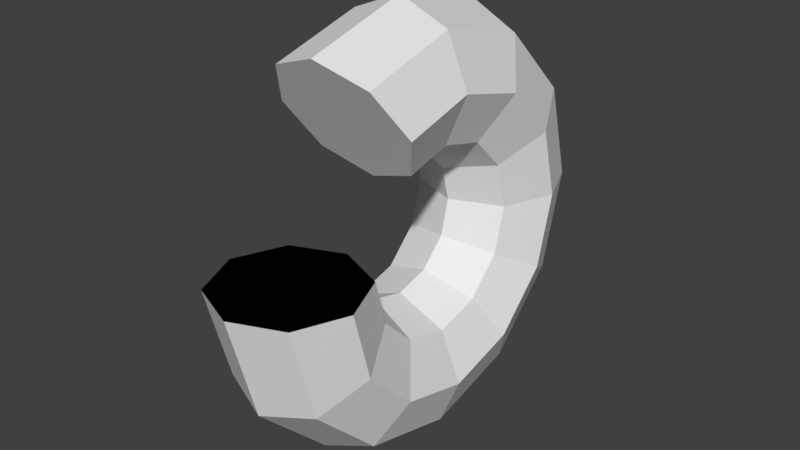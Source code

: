 # Source: solids_of_rotation.blend  (saved by Blender 2.79.0; exported with 4.5.12 LTS)
import bpy
from mathutils import Matrix  # noqa: F401  (used for matrix-valued properties, if any)

bpy.ops.wm.read_factory_settings(use_empty=True)
scene = bpy.context.scene
scene.name = 'Scene'

# ---- collections
col_collection_1 = bpy.data.collections.new('Collection 1'); scene.collection.children.link(col_collection_1)

# ---- world
world_world = bpy.data.worlds.new('World'); scene.world = world_world
world_world.color = (0.05088, 0.05088, 0.05088)
world_world.use_sun_shadow = False
world_world.sun_shadow_jitter_overblur = 0.0
world_world.cycles.sampling_method = 'MANUAL'

# ---- meshes
me_circle_044 = bpy.data.meshes.new('circle.044')
me_circle_044.from_pydata([(1.0, 0.0, 0.0), (0.7071, 0.7071, 0.0), (6.123e-17, 1.0, 0.0), (-0.7071, 0.7071, 0.0), (-1.0, 1.225e-16, 0.0), (-0.7071, -0.7071, 0.0), (-1.837e-16, -1.0, 0.0), (0.7071, -0.7071, 0.0), (1.0, 0.0, 0.0), (0.7071, 0.7071, 0.0), (6.123e-17, 1.0, 0.0), (-0.7071, 0.7071, 0.0), (-1.0, 1.225e-16, 0.0), (-0.7071, -0.7071, 0.0), (-1.837e-16, -1.0, 0.0), (0.7071, -0.7071, 0.0), (1.0, 0.2679, -1.0), (0.7071, 0.8803, -0.6464), (6.123e-17, 1.134, -0.5), (-0.7071, 0.8803, -0.6464), (-1.0, 0.2679, -1.0), (-0.7071, -0.3444, -1.354), (-1.837e-16, -0.5981, -1.5), (0.7071, -0.3444, -1.354), (1.0, 1.0, -1.732), (0.7071, 1.354, -1.12), (6.123e-17, 1.5, -0.866), (-0.7071, 1.354, -1.12), (-1.0, 1.0, -1.732), (-0.7071, 0.6464, -2.344), (-1.837e-16, 0.5, -2.598), (0.7071, 0.6464, -2.344), (1.0, 2.0, -2.0), (0.7071, 2.0, -1.293), (6.123e-17, 2.0, -1.0), (-0.7071, 2.0, -1.293), (-1.0, 2.0, -2.0), (-0.7071, 2.0, -2.707), (-1.837e-16, 2.0, -3.0), (0.7071, 2.0, -2.707), (1.0, 3.0, -1.732), (0.7071, 2.646, -1.12), (6.123e-17, 2.5, -0.866), (-0.7071, 2.646, -1.12), (-1.0, 3.0, -1.732), (-0.7071, 3.354, -2.344), (-1.837e-16, 3.5, -2.598), (0.7071, 3.354, -2.344), (1.0, 3.732, -1.0), (0.7071, 3.12, -0.6464), (6.123e-17, 2.866, -0.5), (-0.7071, 3.12, -0.6464), (-1.0, 3.732, -1.0), (-0.7071, 4.344, -1.354), (-1.837e-16, 4.598, -1.5), (0.7071, 4.344, -1.354), (1.0, 4.0, 1.431e-06), (0.7071, 3.293, 9.537e-07), (6.123e-17, 3.0, 9.537e-07), (-0.7071, 3.293, 9.537e-07), (-1.0, 4.0, 1.431e-06), (-0.7071, 4.707, 2.146e-06), (-1.837e-16, 5.0, 2.623e-06), (0.7071, 4.707, 2.146e-06), (1.0, 3.732, 1.0), (0.7071, 3.12, 0.6464), (6.123e-17, 2.866, 0.5), (-0.7071, 3.12, 0.6464), (-1.0, 3.732, 1.0), (-0.7071, 4.344, 1.354), (-1.837e-16, 4.598, 1.5), (0.7071, 4.344, 1.354), (1.0, 3.0, 1.732), (0.7071, 2.646, 1.12), (6.123e-17, 2.5, 0.866), (-0.7071, 2.646, 1.12), (-1.0, 3.0, 1.732), (-0.7071, 3.354, 2.344), (-1.837e-16, 3.5, 2.598), (0.7071, 3.354, 2.344), (1.0, 2.0, 2.0), (0.7071, 2.0, 1.293), (6.123e-17, 2.0, 1.0), (-0.7071, 2.0, 1.293), (-1.0, 2.0, 2.0), (-0.7071, 2.0, 2.707), (-1.837e-16, 2.0, 3.0), (0.7071, 2.0, 2.707), (1.0, 1.0, 1.732), (0.7071, 1.354, 1.12), (6.123e-17, 1.5, 0.866), (-0.7071, 1.354, 1.12), (-1.0, 1.0, 1.732), (-0.7071, 0.6464, 2.344), (-1.837e-16, 0.5, 2.598), (0.7071, 0.6464, 2.344)], [], [(0, 7, 6, 5, 4, 3, 2, 1), (8, 15, 14, 13, 12, 11, 10, 9), (5, 6, 14, 13), (3, 4, 12, 11), (1, 2, 10, 9), (7, 0, 8, 15), (6, 7, 15, 14), (4, 5, 13, 12), (2, 3, 11, 10), (0, 1, 9, 8), (16, 23, 22, 21, 20, 19, 18, 17), (10, 11, 19, 18), (8, 9, 17, 16), (15, 8, 16, 23), (13, 14, 22, 21), (11, 12, 20, 19), (9, 10, 18, 17), (14, 15, 23, 22), (12, 13, 21, 20), (24, 31, 30, 29, 28, 27, 26, 25), (22, 23, 31, 30), (20, 21, 29, 28), (18, 19, 27, 26), (16, 17, 25, 24), (23, 16, 24, 31), (21, 22, 30, 29), (19, 20, 28, 27), (17, 18, 26, 25), (32, 39, 38, 37, 36, 35, 34, 33), (27, 28, 36, 35), (25, 26, 34, 33), (30, 31, 39, 38), (28, 29, 37, 36), (26, 27, 35, 34), (24, 25, 33, 32), (31, 24, 32, 39), (29, 30, 38, 37), (40, 47, 46, 45, 44, 43, 42, 41), (39, 32, 40, 47), (37, 38, 46, 45), (35, 36, 44, 43), (33, 34, 42, 41), (38, 39, 47, 46), (36, 37, 45, 44), (34, 35, 43, 42), (32, 33, 41, 40), (48, 55, 54, 53, 52, 51, 50, 49), (44, 45, 53, 52), (42, 43, 51, 50), (40, 41, 49, 48), (47, 40, 48, 55), (45, 46, 54, 53), (43, 44, 52, 51), (41, 42, 50, 49), (46, 47, 55, 54), (56, 63, 62, 61, 60, 59, 58, 57), (54, 55, 63, 62), (52, 53, 61, 60), (50, 51, 59, 58), (48, 49, 57, 56), (55, 48, 56, 63), (53, 54, 62, 61), (51, 52, 60, 59), (49, 50, 58, 57), (64, 71, 70, 69, 68, 67, 66, 65), (61, 62, 70, 69), (59, 60, 68, 67), (57, 58, 66, 65), (62, 63, 71, 70), (60, 61, 69, 68), (58, 59, 67, 66), (56, 57, 65, 64), (63, 56, 64, 71), (72, 79, 78, 77, 76, 75, 74, 73), (64, 65, 73, 72), (71, 64, 72, 79), (69, 70, 78, 77), (67, 68, 76, 75), (65, 66, 74, 73), (70, 71, 79, 78), (68, 69, 77, 76), (66, 67, 75, 74), (80, 87, 86, 85, 84, 83, 82, 81), (78, 79, 87, 86), (76, 77, 85, 84), (74, 75, 83, 82), (72, 73, 81, 80), (79, 72, 80, 87), (77, 78, 86, 85), (75, 76, 84, 83), (73, 74, 82, 81), (88, 89, 90, 91, 92, 93, 94, 95), (81, 82, 90, 89), (86, 87, 95, 94), (84, 85, 93, 92), (82, 83, 91, 90), (80, 81, 89, 88), (87, 80, 88, 95), (85, 86, 94, 93), (83, 84, 92, 91)])
me_circle_044.use_remesh_preserve_volume = False
me_circle_044.use_remesh_preserve_attributes = False
me_circle_044.use_mirror_vertex_groups = False
me_circle_044.update()

# ---- objects
ob_circle_003 = bpy.data.objects.new('circle.003', me_circle_044)

# ---- transforms, parenting, visibility, modifiers, constraints
ob_circle_003.location = (0.0, 0.0, 0.0)
ob_circle_003.lineart.crease_threshold = 0.0
_vg = ob_circle_003.vertex_groups.new(name='kimi_1')
_vg = ob_circle_003.vertex_groups.new(name='kimi_2')
_vg = ob_circle_003.vertex_groups.new(name='kimi_3')
_vg = ob_circle_003.vertex_groups.new(name='kimi_4')
_vg = ob_circle_003.vertex_groups.new(name='kimi_5')
_vg = ob_circle_003.vertex_groups.new(name='kimi_6')
_vg = ob_circle_003.vertex_groups.new(name='kimi_7')
_vg = ob_circle_003.vertex_groups.new(name='kimi_8')

# ---- collection membership
col_collection_1.objects.link(ob_circle_003)

# ---- scene / render settings (as saved in the file)
scene.frame_start = 1; scene.frame_end = 250; scene.frame_set(1)
scene.render.engine = 'BLENDER_EEVEE_NEXT'
scene.render.resolution_percentage = 50
scene.render.dither_intensity = 0.0
scene.cycles.use_denoising = False
scene.cycles.samples = 128
scene.cycles.sampling_pattern = 'TABULATED_SOBOL'
scene.cycles.use_adaptive_sampling = False
scene.cycles.use_light_tree = False
scene.cycles.blur_glossy = 0.0
scene.cycles.sample_clamp_indirect = 0.0
scene.view_settings.view_transform = 'Standard'
bpy.context.view_layer.update()

# ---- added for rendering (the .blend has no active camera and no usable light): camera, sun
cam_auto = bpy.data.cameras.new('AutoCamera')
cam_auto.lens = 50.0
cam_auto.sensor_width = 36.0
cam_auto.clip_end = 1000.0
ob_auto_camera = bpy.data.objects.new('AutoCamera', cam_auto)
scene.collection.objects.link(ob_auto_camera)
ob_auto_camera.location = (8.06592, -7.67911, 6.45274)
ob_auto_camera.rotation_euler = (1.09748, -7.21219e-08, 0.694738)
scene.camera = ob_auto_camera
light_auto_sun = bpy.data.lights.new('AutoSun', 'SUN')
light_auto_sun.energy = 3.0
light_auto_sun.angle = 0.0523599
ob_auto_sun = bpy.data.objects.new('AutoSun', light_auto_sun)
scene.collection.objects.link(ob_auto_sun)
ob_auto_sun.rotation_euler = (0.872665, 0.174533, 0.523599)
bpy.context.view_layer.update()
